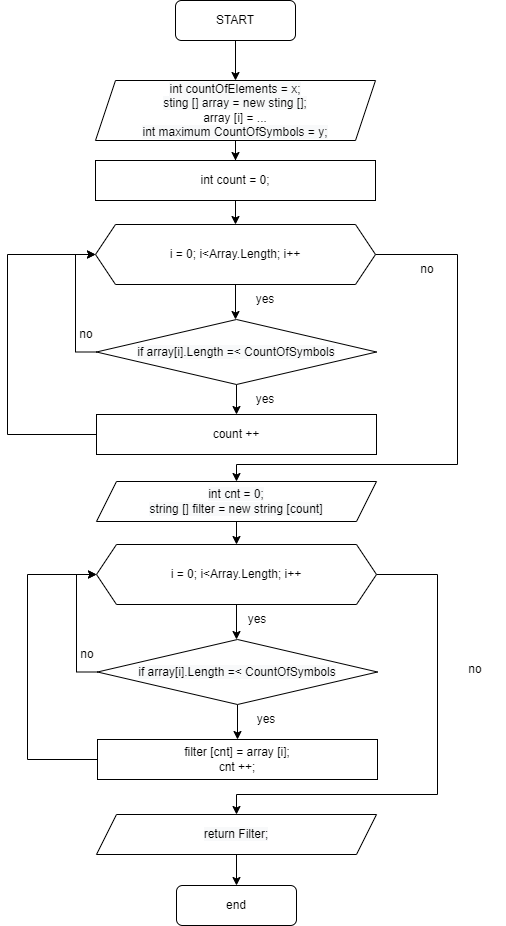

The diagram above was exported from draw.io. Its source (the exported page's mxGraphModel, read from the mxfile embedded in the PNG):
<mxGraphModel dx="1434" dy="827" grid="1" gridSize="10" guides="1" tooltips="1" connect="1" arrows="1" fold="1" page="1" pageScale="1" pageWidth="827" pageHeight="1169" math="0" shadow="0">
  <root>
    <mxCell id="0" />
    <mxCell id="1" parent="0" />
    <mxCell id="QIw3m-KisOvRgZP7T0zz-18" value="" style="edgeStyle=orthogonalEdgeStyle;rounded=0;orthogonalLoop=1;jettySize=auto;html=1;" parent="1" source="QIw3m-KisOvRgZP7T0zz-2" target="QIw3m-KisOvRgZP7T0zz-7" edge="1">
      <mxGeometry relative="1" as="geometry" />
    </mxCell>
    <mxCell id="QIw3m-KisOvRgZP7T0zz-2" value="START" style="rounded=1;whiteSpace=wrap;html=1;" parent="1" vertex="1">
      <mxGeometry x="318" y="50" width="120" height="40" as="geometry" />
    </mxCell>
    <mxCell id="QIw3m-KisOvRgZP7T0zz-45" style="edgeStyle=orthogonalEdgeStyle;rounded=0;orthogonalLoop=1;jettySize=auto;html=1;entryX=0.5;entryY=0;entryDx=0;entryDy=0;" parent="1" source="QIw3m-KisOvRgZP7T0zz-7" target="QIw3m-KisOvRgZP7T0zz-43" edge="1">
      <mxGeometry relative="1" as="geometry" />
    </mxCell>
    <mxCell id="QIw3m-KisOvRgZP7T0zz-7" value="&lt;span style=&quot;color: rgb(0, 0, 0); font-family: Helvetica; font-size: 12px; font-style: normal; font-variant-ligatures: normal; font-variant-caps: normal; font-weight: 400; letter-spacing: normal; orphans: 2; text-align: center; text-indent: 0px; text-transform: none; widows: 2; word-spacing: 0px; -webkit-text-stroke-width: 0px; background-color: rgb(248, 249, 250); text-decoration-thickness: initial; text-decoration-style: initial; text-decoration-color: initial; float: none; display: inline !important;&quot;&gt;int countOfElements = x;&lt;br&gt;sting [] array = new sting [];&lt;br&gt;&lt;/span&gt;array [i] = ...&lt;br style=&quot;color: rgb(0, 0, 0); font-family: Helvetica; font-size: 12px; font-style: normal; font-variant-ligatures: normal; font-variant-caps: normal; font-weight: 400; letter-spacing: normal; orphans: 2; text-align: center; text-indent: 0px; text-transform: none; widows: 2; word-spacing: 0px; -webkit-text-stroke-width: 0px; background-color: rgb(248, 249, 250); text-decoration-thickness: initial; text-decoration-style: initial; text-decoration-color: initial;&quot;&gt;&lt;span style=&quot;color: rgb(0, 0, 0); font-family: Helvetica; font-size: 12px; font-style: normal; font-variant-ligatures: normal; font-variant-caps: normal; font-weight: 400; letter-spacing: normal; orphans: 2; text-align: center; text-indent: 0px; text-transform: none; widows: 2; word-spacing: 0px; -webkit-text-stroke-width: 0px; background-color: rgb(248, 249, 250); text-decoration-thickness: initial; text-decoration-style: initial; text-decoration-color: initial; float: none; display: inline !important;&quot;&gt;int maximum CountOfSymbols = y;&lt;br&gt;&lt;/span&gt;" style="shape=parallelogram;perimeter=parallelogramPerimeter;whiteSpace=wrap;html=1;fixedSize=1;" parent="1" vertex="1">
      <mxGeometry x="238" y="130" width="280" height="60" as="geometry" />
    </mxCell>
    <mxCell id="QIw3m-KisOvRgZP7T0zz-120" style="edgeStyle=orthogonalEdgeStyle;rounded=0;orthogonalLoop=1;jettySize=auto;html=1;entryX=0;entryY=0.5;entryDx=0;entryDy=0;" parent="1" source="QIw3m-KisOvRgZP7T0zz-9" target="QIw3m-KisOvRgZP7T0zz-112" edge="1">
      <mxGeometry relative="1" as="geometry">
        <Array as="points">
          <mxPoint x="150" y="484" />
          <mxPoint x="150" y="304" />
        </Array>
      </mxGeometry>
    </mxCell>
    <mxCell id="QIw3m-KisOvRgZP7T0zz-9" value="count ++" style="rounded=0;whiteSpace=wrap;html=1;" parent="1" vertex="1">
      <mxGeometry x="239" y="464" width="280" height="40" as="geometry" />
    </mxCell>
    <mxCell id="QIw3m-KisOvRgZP7T0zz-125" style="edgeStyle=orthogonalEdgeStyle;rounded=0;orthogonalLoop=1;jettySize=auto;html=1;entryX=0;entryY=0.5;entryDx=0;entryDy=0;" parent="1" source="QIw3m-KisOvRgZP7T0zz-14" target="QIw3m-KisOvRgZP7T0zz-87" edge="1">
      <mxGeometry relative="1" as="geometry">
        <Array as="points">
          <mxPoint x="170" y="809" />
          <mxPoint x="170" y="624" />
        </Array>
      </mxGeometry>
    </mxCell>
    <mxCell id="QIw3m-KisOvRgZP7T0zz-14" value="filter [cnt] = array [i];&lt;br&gt;cnt ++;" style="rounded=0;whiteSpace=wrap;html=1;" parent="1" vertex="1">
      <mxGeometry x="240" y="789" width="280" height="40" as="geometry" />
    </mxCell>
    <mxCell id="QIw3m-KisOvRgZP7T0zz-109" style="edgeStyle=orthogonalEdgeStyle;rounded=0;orthogonalLoop=1;jettySize=auto;html=1;entryX=0.5;entryY=0;entryDx=0;entryDy=0;" parent="1" source="QIw3m-KisOvRgZP7T0zz-15" target="QIw3m-KisOvRgZP7T0zz-16" edge="1">
      <mxGeometry relative="1" as="geometry" />
    </mxCell>
    <mxCell id="QIw3m-KisOvRgZP7T0zz-15" value="&lt;span style=&quot;color: rgb(0, 0, 0); font-family: Helvetica; font-size: 12px; font-style: normal; font-variant-ligatures: normal; font-variant-caps: normal; font-weight: 400; letter-spacing: normal; orphans: 2; text-align: center; text-indent: 0px; text-transform: none; widows: 2; word-spacing: 0px; -webkit-text-stroke-width: 0px; background-color: rgb(248, 249, 250); text-decoration-thickness: initial; text-decoration-style: initial; text-decoration-color: initial; float: none; display: inline !important;&quot;&gt;return Filter;&lt;br&gt;&lt;/span&gt;" style="shape=parallelogram;perimeter=parallelogramPerimeter;whiteSpace=wrap;html=1;fixedSize=1;" parent="1" vertex="1">
      <mxGeometry x="239" y="864" width="280" height="40" as="geometry" />
    </mxCell>
    <mxCell id="QIw3m-KisOvRgZP7T0zz-16" value="end" style="rounded=1;whiteSpace=wrap;html=1;" parent="1" vertex="1">
      <mxGeometry x="319" y="935" width="120" height="40" as="geometry" />
    </mxCell>
    <mxCell id="QIw3m-KisOvRgZP7T0zz-106" style="edgeStyle=orthogonalEdgeStyle;rounded=0;orthogonalLoop=1;jettySize=auto;html=1;entryX=0.5;entryY=0;entryDx=0;entryDy=0;" parent="1" source="QIw3m-KisOvRgZP7T0zz-32" target="QIw3m-KisOvRgZP7T0zz-87" edge="1">
      <mxGeometry relative="1" as="geometry" />
    </mxCell>
    <mxCell id="QIw3m-KisOvRgZP7T0zz-32" value="&lt;span style=&quot;color: rgb(0, 0, 0); font-family: Helvetica; font-size: 12px; font-style: normal; font-variant-ligatures: normal; font-variant-caps: normal; font-weight: 400; letter-spacing: normal; orphans: 2; text-align: center; text-indent: 0px; text-transform: none; widows: 2; word-spacing: 0px; -webkit-text-stroke-width: 0px; background-color: rgb(248, 249, 250); text-decoration-thickness: initial; text-decoration-style: initial; text-decoration-color: initial; float: none; display: inline !important;&quot;&gt;int cnt = 0;&lt;br&gt;string [] filter = new string [count]&lt;br&gt;&lt;/span&gt;" style="shape=parallelogram;perimeter=parallelogramPerimeter;whiteSpace=wrap;html=1;fixedSize=1;" parent="1" vertex="1">
      <mxGeometry x="239" y="531" width="280" height="40" as="geometry" />
    </mxCell>
    <mxCell id="QIw3m-KisOvRgZP7T0zz-116" style="edgeStyle=orthogonalEdgeStyle;rounded=0;orthogonalLoop=1;jettySize=auto;html=1;entryX=0.5;entryY=0;entryDx=0;entryDy=0;" parent="1" source="QIw3m-KisOvRgZP7T0zz-43" target="QIw3m-KisOvRgZP7T0zz-112" edge="1">
      <mxGeometry relative="1" as="geometry" />
    </mxCell>
    <mxCell id="QIw3m-KisOvRgZP7T0zz-43" value="int count = 0;" style="rounded=0;whiteSpace=wrap;html=1;" parent="1" vertex="1">
      <mxGeometry x="238" y="210" width="280" height="40" as="geometry" />
    </mxCell>
    <mxCell id="QIw3m-KisOvRgZP7T0zz-85" style="edgeStyle=orthogonalEdgeStyle;rounded=0;orthogonalLoop=1;jettySize=auto;html=1;entryX=0.5;entryY=0;entryDx=0;entryDy=0;exitX=1;exitY=0.5;exitDx=0;exitDy=0;" parent="1" source="QIw3m-KisOvRgZP7T0zz-87" target="QIw3m-KisOvRgZP7T0zz-15" edge="1">
      <mxGeometry relative="1" as="geometry">
        <mxPoint x="519" y="624" as="sourcePoint" />
        <Array as="points">
          <mxPoint x="580" y="624" />
          <mxPoint x="580" y="844" />
          <mxPoint x="379" y="844" />
        </Array>
      </mxGeometry>
    </mxCell>
    <mxCell id="QIw3m-KisOvRgZP7T0zz-69" value="yes" style="text;html=1;strokeColor=none;fillColor=none;align=center;verticalAlign=middle;whiteSpace=wrap;rounded=0;" parent="1" vertex="1">
      <mxGeometry x="370" y="654" width="60" height="30" as="geometry" />
    </mxCell>
    <mxCell id="QIw3m-KisOvRgZP7T0zz-86" value="no" style="text;html=1;strokeColor=none;fillColor=none;align=center;verticalAlign=middle;whiteSpace=wrap;rounded=0;" parent="1" vertex="1">
      <mxGeometry x="588" y="704" width="60" height="30" as="geometry" />
    </mxCell>
    <mxCell id="QIw3m-KisOvRgZP7T0zz-92" style="edgeStyle=orthogonalEdgeStyle;rounded=0;orthogonalLoop=1;jettySize=auto;html=1;entryX=0.5;entryY=0;entryDx=0;entryDy=0;" parent="1" source="QIw3m-KisOvRgZP7T0zz-87" edge="1">
      <mxGeometry relative="1" as="geometry">
        <mxPoint x="379" y="689" as="targetPoint" />
      </mxGeometry>
    </mxCell>
    <mxCell id="QIw3m-KisOvRgZP7T0zz-87" value="i = 0; i&amp;lt;Array.Length; i++" style="shape=hexagon;perimeter=hexagonPerimeter2;whiteSpace=wrap;html=1;fixedSize=1;" parent="1" vertex="1">
      <mxGeometry x="239" y="594" width="280" height="60" as="geometry" />
    </mxCell>
    <mxCell id="QIw3m-KisOvRgZP7T0zz-98" style="edgeStyle=orthogonalEdgeStyle;rounded=0;orthogonalLoop=1;jettySize=auto;html=1;entryX=0.5;entryY=0;entryDx=0;entryDy=0;" parent="1" source="QIw3m-KisOvRgZP7T0zz-97" target="QIw3m-KisOvRgZP7T0zz-14" edge="1">
      <mxGeometry relative="1" as="geometry" />
    </mxCell>
    <mxCell id="QIw3m-KisOvRgZP7T0zz-99" style="edgeStyle=orthogonalEdgeStyle;rounded=0;orthogonalLoop=1;jettySize=auto;html=1;entryX=0;entryY=0.5;entryDx=0;entryDy=0;" parent="1" source="QIw3m-KisOvRgZP7T0zz-97" target="QIw3m-KisOvRgZP7T0zz-87" edge="1">
      <mxGeometry relative="1" as="geometry">
        <Array as="points">
          <mxPoint x="219" y="722" />
          <mxPoint x="219" y="624" />
        </Array>
      </mxGeometry>
    </mxCell>
    <mxCell id="QIw3m-KisOvRgZP7T0zz-97" value="&lt;span style=&quot;color: rgb(0, 0, 0); font-family: Helvetica; font-size: 12px; font-style: normal; font-variant-ligatures: normal; font-variant-caps: normal; font-weight: 400; letter-spacing: normal; orphans: 2; text-align: center; text-indent: 0px; text-transform: none; widows: 2; word-spacing: 0px; -webkit-text-stroke-width: 0px; background-color: rgb(248, 249, 250); text-decoration-thickness: initial; text-decoration-style: initial; text-decoration-color: initial; float: none; display: inline !important;&quot;&gt;if array[i].Length =&amp;lt; CountOfSymbols&lt;/span&gt;" style="rhombus;whiteSpace=wrap;html=1;" parent="1" vertex="1">
      <mxGeometry x="240" y="689" width="280" height="65" as="geometry" />
    </mxCell>
    <mxCell id="QIw3m-KisOvRgZP7T0zz-102" value="no" style="text;html=1;strokeColor=none;fillColor=none;align=center;verticalAlign=middle;whiteSpace=wrap;rounded=0;" parent="1" vertex="1">
      <mxGeometry x="200" y="689" width="60" height="30" as="geometry" />
    </mxCell>
    <mxCell id="QIw3m-KisOvRgZP7T0zz-103" value="yes" style="text;html=1;strokeColor=none;fillColor=none;align=center;verticalAlign=middle;whiteSpace=wrap;rounded=0;" parent="1" vertex="1">
      <mxGeometry x="379" y="754" width="60" height="30" as="geometry" />
    </mxCell>
    <mxCell id="QIw3m-KisOvRgZP7T0zz-110" value="yes" style="text;html=1;strokeColor=none;fillColor=none;align=center;verticalAlign=middle;whiteSpace=wrap;rounded=0;" parent="1" vertex="1">
      <mxGeometry x="378" y="334" width="60" height="30" as="geometry" />
    </mxCell>
    <mxCell id="QIw3m-KisOvRgZP7T0zz-111" style="edgeStyle=orthogonalEdgeStyle;rounded=0;orthogonalLoop=1;jettySize=auto;html=1;entryX=0.5;entryY=0;entryDx=0;entryDy=0;" parent="1" source="QIw3m-KisOvRgZP7T0zz-112" edge="1">
      <mxGeometry relative="1" as="geometry">
        <mxPoint x="378" y="369" as="targetPoint" />
      </mxGeometry>
    </mxCell>
    <mxCell id="QIw3m-KisOvRgZP7T0zz-121" style="edgeStyle=orthogonalEdgeStyle;rounded=0;orthogonalLoop=1;jettySize=auto;html=1;entryX=0.5;entryY=0;entryDx=0;entryDy=0;" parent="1" source="QIw3m-KisOvRgZP7T0zz-112" target="QIw3m-KisOvRgZP7T0zz-32" edge="1">
      <mxGeometry relative="1" as="geometry">
        <Array as="points">
          <mxPoint x="600" y="304" />
          <mxPoint x="600" y="514" />
          <mxPoint x="379" y="514" />
        </Array>
      </mxGeometry>
    </mxCell>
    <mxCell id="QIw3m-KisOvRgZP7T0zz-112" value="i = 0; i&amp;lt;Array.Length; i++" style="shape=hexagon;perimeter=hexagonPerimeter2;whiteSpace=wrap;html=1;fixedSize=1;" parent="1" vertex="1">
      <mxGeometry x="238" y="274" width="280" height="60" as="geometry" />
    </mxCell>
    <mxCell id="QIw3m-KisOvRgZP7T0zz-113" style="edgeStyle=orthogonalEdgeStyle;rounded=0;orthogonalLoop=1;jettySize=auto;html=1;entryX=0;entryY=0.5;entryDx=0;entryDy=0;" parent="1" source="QIw3m-KisOvRgZP7T0zz-114" target="QIw3m-KisOvRgZP7T0zz-112" edge="1">
      <mxGeometry relative="1" as="geometry">
        <Array as="points">
          <mxPoint x="218" y="402" />
          <mxPoint x="218" y="304" />
        </Array>
      </mxGeometry>
    </mxCell>
    <mxCell id="QIw3m-KisOvRgZP7T0zz-117" style="edgeStyle=orthogonalEdgeStyle;rounded=0;orthogonalLoop=1;jettySize=auto;html=1;entryX=0.5;entryY=0;entryDx=0;entryDy=0;" parent="1" source="QIw3m-KisOvRgZP7T0zz-114" target="QIw3m-KisOvRgZP7T0zz-9" edge="1">
      <mxGeometry relative="1" as="geometry" />
    </mxCell>
    <mxCell id="QIw3m-KisOvRgZP7T0zz-114" value="&lt;span style=&quot;color: rgb(0, 0, 0); font-family: Helvetica; font-size: 12px; font-style: normal; font-variant-ligatures: normal; font-variant-caps: normal; font-weight: 400; letter-spacing: normal; orphans: 2; text-align: center; text-indent: 0px; text-transform: none; widows: 2; word-spacing: 0px; -webkit-text-stroke-width: 0px; background-color: rgb(248, 249, 250); text-decoration-thickness: initial; text-decoration-style: initial; text-decoration-color: initial; float: none; display: inline !important;&quot;&gt;if array[i].Length =&amp;lt; CountOfSymbols&lt;/span&gt;" style="rhombus;whiteSpace=wrap;html=1;" parent="1" vertex="1">
      <mxGeometry x="239" y="369" width="280" height="65" as="geometry" />
    </mxCell>
    <mxCell id="QIw3m-KisOvRgZP7T0zz-115" value="no" style="text;html=1;strokeColor=none;fillColor=none;align=center;verticalAlign=middle;whiteSpace=wrap;rounded=0;" parent="1" vertex="1">
      <mxGeometry x="199" y="369" width="60" height="30" as="geometry" />
    </mxCell>
    <mxCell id="QIw3m-KisOvRgZP7T0zz-122" value="no" style="text;html=1;strokeColor=none;fillColor=none;align=center;verticalAlign=middle;whiteSpace=wrap;rounded=0;" parent="1" vertex="1">
      <mxGeometry x="540" y="304" width="60" height="30" as="geometry" />
    </mxCell>
    <mxCell id="QIw3m-KisOvRgZP7T0zz-124" value="yes" style="text;html=1;strokeColor=none;fillColor=none;align=center;verticalAlign=middle;whiteSpace=wrap;rounded=0;" parent="1" vertex="1">
      <mxGeometry x="378" y="434" width="60" height="30" as="geometry" />
    </mxCell>
  </root>
</mxGraphModel>